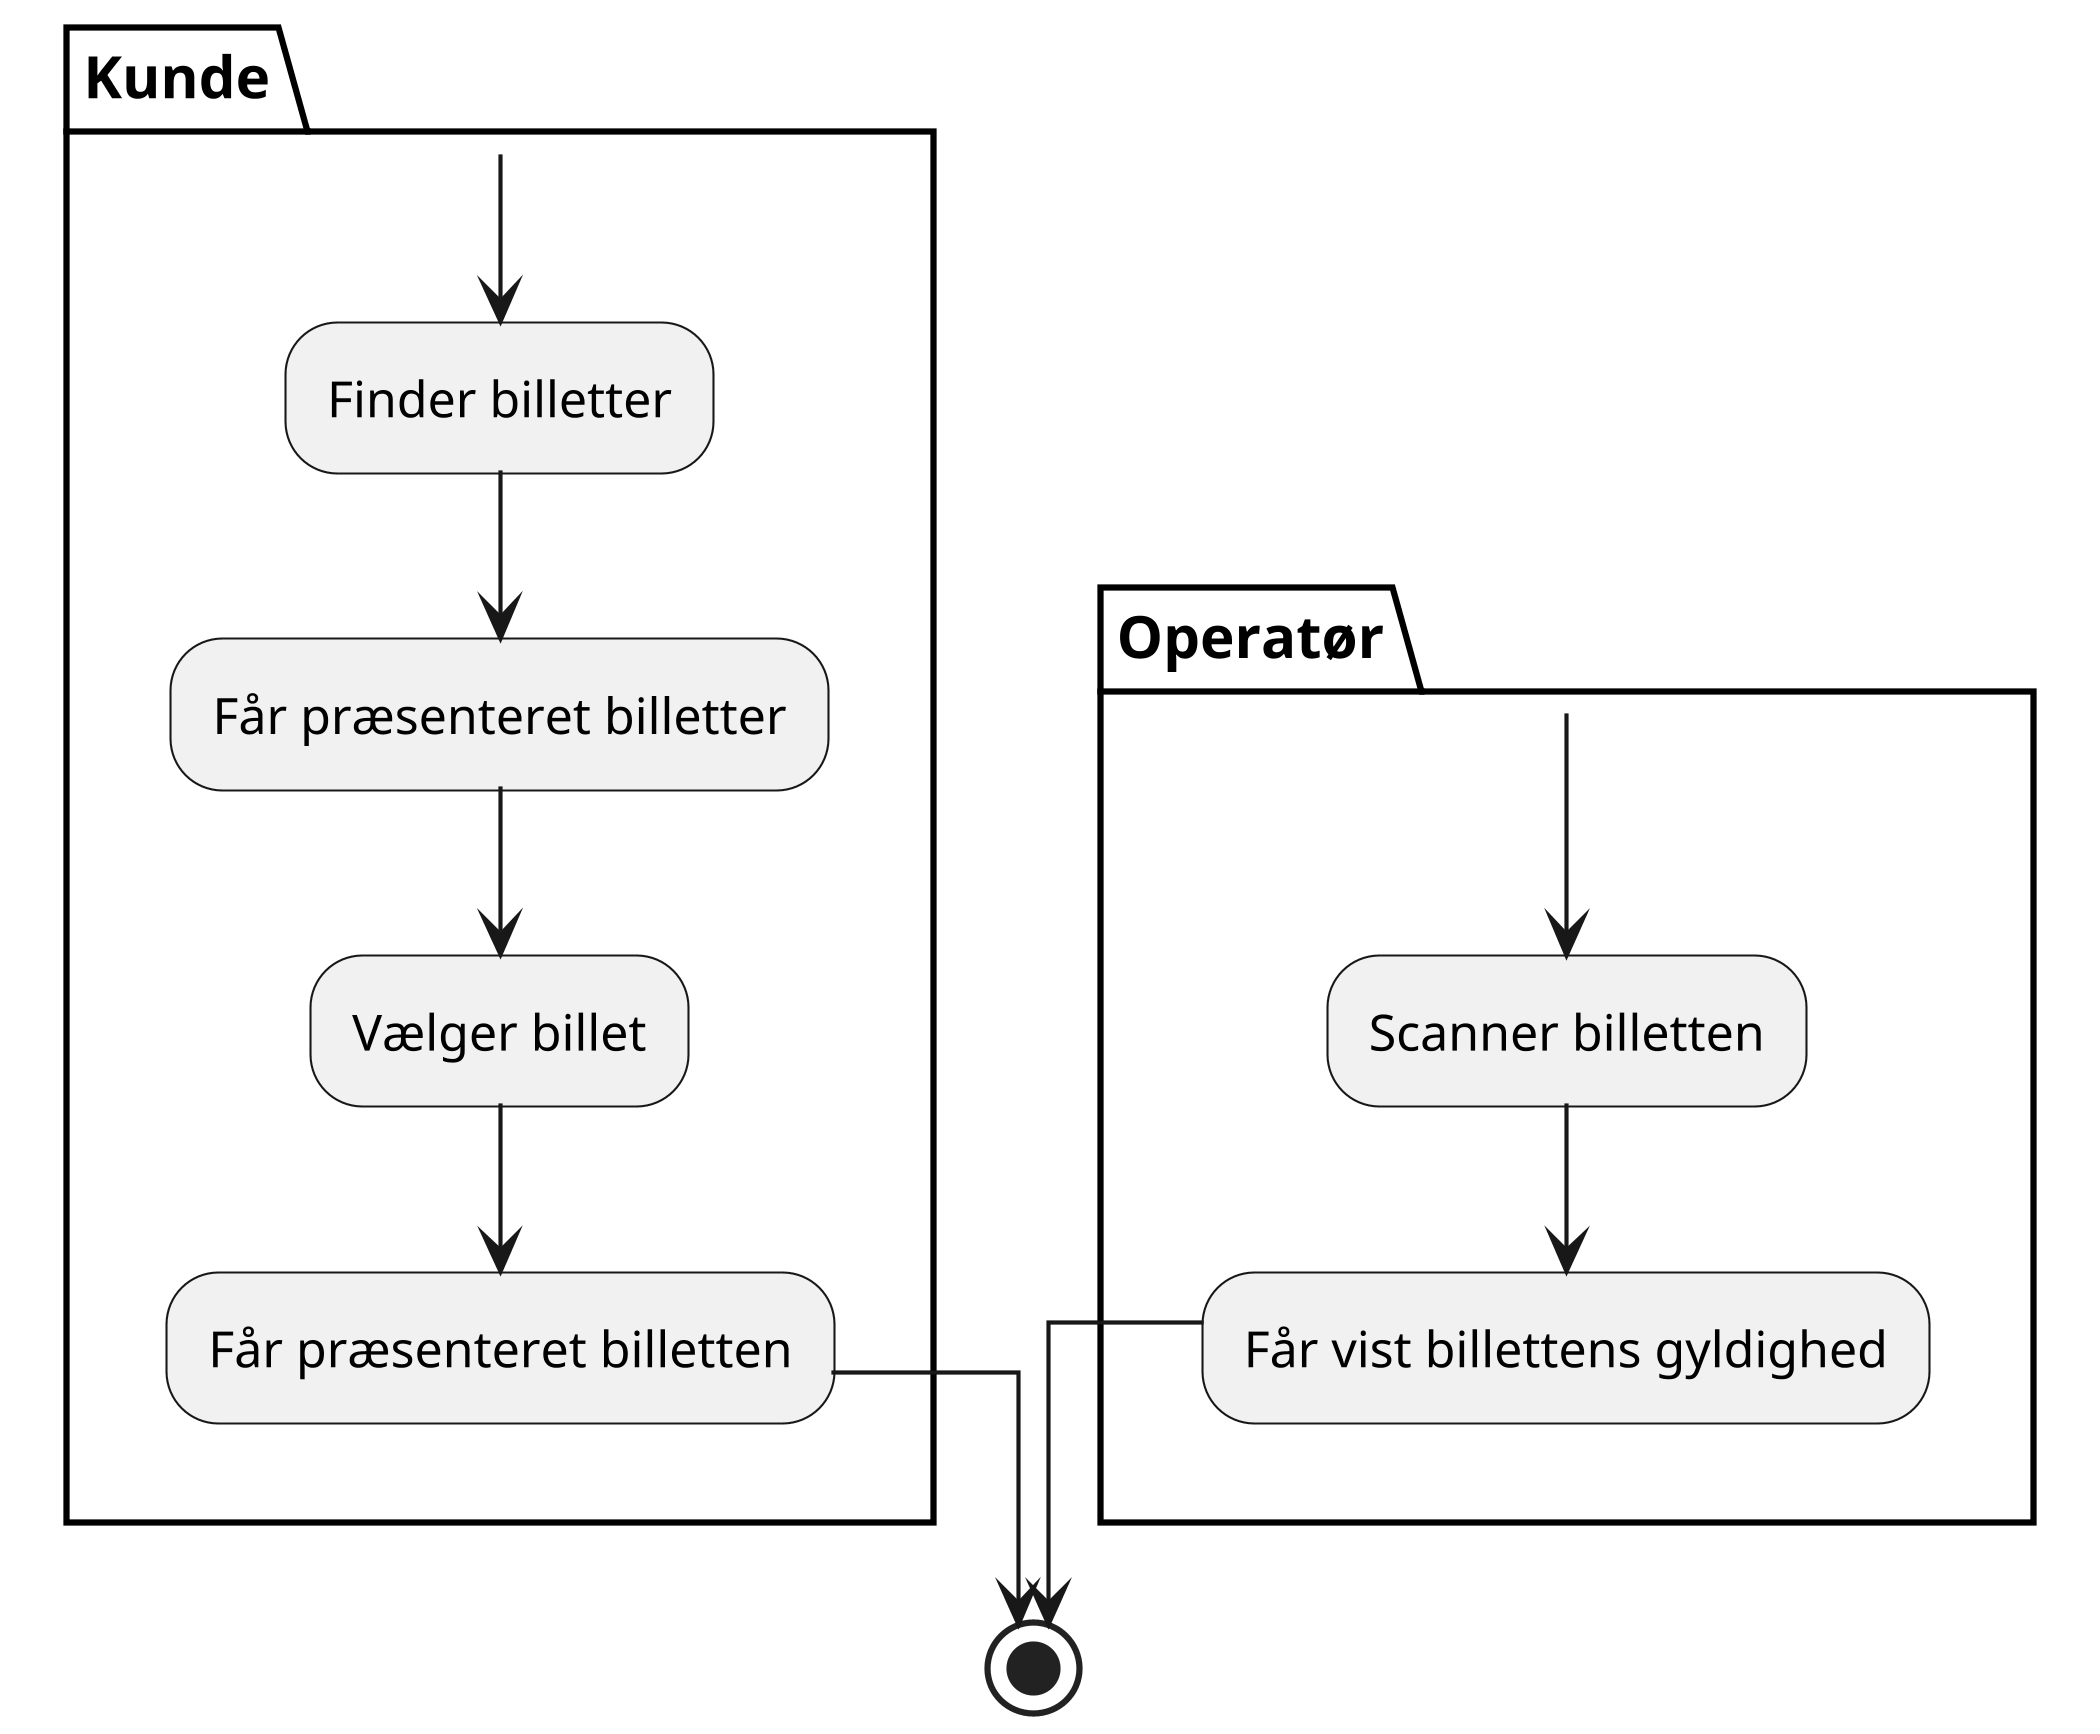

The diagram above was rendered by PlantUML. Its source (embedded in the PNG):
@startuml
skinparam linetype ortho
skinparam dpi 400

partition Kunde {
  "Kunde" --> "Finder billetter"
  --> "Får præsenteret billetter"
  --> "Vælger billet"
  --> "Får præsenteret billetten"
}

--> (*)

partition Operatør {
  "Operatør" --> "Scanner billetten"
  --> "Får vist billettens gyldighed"
}

--> (*)

@enduml